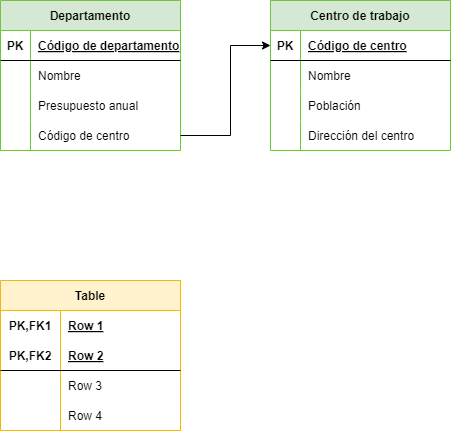

The diagram above was exported from draw.io. Its source (the exported page's mxGraphModel, read from the mxfile embedded in the PNG):
<mxGraphModel dx="628" dy="926" grid="1" gridSize="10" guides="1" tooltips="1" connect="1" arrows="1" fold="1" page="1" pageScale="1" pageWidth="827" pageHeight="1169" math="0" shadow="0">
  <root>
    <mxCell id="0" />
    <mxCell id="1" parent="0" />
    <mxCell id="2" value="Centro de trabajo" style="shape=table;startSize=30;container=1;collapsible=1;childLayout=tableLayout;fixedRows=1;rowLines=0;fontStyle=1;align=center;resizeLast=1;fillColor=#d5e8d4;strokeColor=#82b366;" vertex="1" parent="1">
      <mxGeometry x="400" y="290" width="180" height="150" as="geometry" />
    </mxCell>
    <mxCell id="3" value="" style="shape=tableRow;horizontal=0;startSize=0;swimlaneHead=0;swimlaneBody=0;fillColor=none;collapsible=0;dropTarget=0;points=[[0,0.5],[1,0.5]];portConstraint=eastwest;top=0;left=0;right=0;bottom=1;" vertex="1" parent="2">
      <mxGeometry y="30" width="180" height="30" as="geometry" />
    </mxCell>
    <mxCell id="4" value="PK" style="shape=partialRectangle;connectable=0;fillColor=none;top=0;left=0;bottom=0;right=0;fontStyle=1;overflow=hidden;" vertex="1" parent="3">
      <mxGeometry width="30" height="30" as="geometry">
        <mxRectangle width="30" height="30" as="alternateBounds" />
      </mxGeometry>
    </mxCell>
    <mxCell id="5" value="Código de centro" style="shape=partialRectangle;connectable=0;fillColor=none;top=0;left=0;bottom=0;right=0;align=left;spacingLeft=6;fontStyle=5;overflow=hidden;" vertex="1" parent="3">
      <mxGeometry x="30" width="150" height="30" as="geometry">
        <mxRectangle width="150" height="30" as="alternateBounds" />
      </mxGeometry>
    </mxCell>
    <mxCell id="6" value="" style="shape=tableRow;horizontal=0;startSize=0;swimlaneHead=0;swimlaneBody=0;fillColor=none;collapsible=0;dropTarget=0;points=[[0,0.5],[1,0.5]];portConstraint=eastwest;top=0;left=0;right=0;bottom=0;" vertex="1" parent="2">
      <mxGeometry y="60" width="180" height="30" as="geometry" />
    </mxCell>
    <mxCell id="7" value="" style="shape=partialRectangle;connectable=0;fillColor=none;top=0;left=0;bottom=0;right=0;editable=1;overflow=hidden;" vertex="1" parent="6">
      <mxGeometry width="30" height="30" as="geometry">
        <mxRectangle width="30" height="30" as="alternateBounds" />
      </mxGeometry>
    </mxCell>
    <mxCell id="8" value="Nombre" style="shape=partialRectangle;connectable=0;fillColor=none;top=0;left=0;bottom=0;right=0;align=left;spacingLeft=6;overflow=hidden;" vertex="1" parent="6">
      <mxGeometry x="30" width="150" height="30" as="geometry">
        <mxRectangle width="150" height="30" as="alternateBounds" />
      </mxGeometry>
    </mxCell>
    <mxCell id="9" value="" style="shape=tableRow;horizontal=0;startSize=0;swimlaneHead=0;swimlaneBody=0;fillColor=none;collapsible=0;dropTarget=0;points=[[0,0.5],[1,0.5]];portConstraint=eastwest;top=0;left=0;right=0;bottom=0;" vertex="1" parent="2">
      <mxGeometry y="90" width="180" height="30" as="geometry" />
    </mxCell>
    <mxCell id="10" value="" style="shape=partialRectangle;connectable=0;fillColor=none;top=0;left=0;bottom=0;right=0;editable=1;overflow=hidden;" vertex="1" parent="9">
      <mxGeometry width="30" height="30" as="geometry">
        <mxRectangle width="30" height="30" as="alternateBounds" />
      </mxGeometry>
    </mxCell>
    <mxCell id="11" value="Población" style="shape=partialRectangle;connectable=0;fillColor=none;top=0;left=0;bottom=0;right=0;align=left;spacingLeft=6;overflow=hidden;" vertex="1" parent="9">
      <mxGeometry x="30" width="150" height="30" as="geometry">
        <mxRectangle width="150" height="30" as="alternateBounds" />
      </mxGeometry>
    </mxCell>
    <mxCell id="12" value="" style="shape=tableRow;horizontal=0;startSize=0;swimlaneHead=0;swimlaneBody=0;fillColor=none;collapsible=0;dropTarget=0;points=[[0,0.5],[1,0.5]];portConstraint=eastwest;top=0;left=0;right=0;bottom=0;" vertex="1" parent="2">
      <mxGeometry y="120" width="180" height="30" as="geometry" />
    </mxCell>
    <mxCell id="13" value="" style="shape=partialRectangle;connectable=0;fillColor=none;top=0;left=0;bottom=0;right=0;editable=1;overflow=hidden;" vertex="1" parent="12">
      <mxGeometry width="30" height="30" as="geometry">
        <mxRectangle width="30" height="30" as="alternateBounds" />
      </mxGeometry>
    </mxCell>
    <mxCell id="14" value="Dirección del centro" style="shape=partialRectangle;connectable=0;fillColor=none;top=0;left=0;bottom=0;right=0;align=left;spacingLeft=6;overflow=hidden;" vertex="1" parent="12">
      <mxGeometry x="30" width="150" height="30" as="geometry">
        <mxRectangle width="150" height="30" as="alternateBounds" />
      </mxGeometry>
    </mxCell>
    <mxCell id="15" value="Table" style="shape=table;startSize=30;container=1;collapsible=1;childLayout=tableLayout;fixedRows=1;rowLines=0;fontStyle=1;align=center;resizeLast=1;fillColor=#fff2cc;strokeColor=#d6b656;" vertex="1" parent="1">
      <mxGeometry x="130" y="570" width="180" height="150" as="geometry" />
    </mxCell>
    <mxCell id="16" value="" style="shape=tableRow;horizontal=0;startSize=0;swimlaneHead=0;swimlaneBody=0;fillColor=none;collapsible=0;dropTarget=0;points=[[0,0.5],[1,0.5]];portConstraint=eastwest;top=0;left=0;right=0;bottom=0;" vertex="1" parent="15">
      <mxGeometry y="30" width="180" height="30" as="geometry" />
    </mxCell>
    <mxCell id="17" value="PK,FK1" style="shape=partialRectangle;connectable=0;fillColor=none;top=0;left=0;bottom=0;right=0;fontStyle=1;overflow=hidden;" vertex="1" parent="16">
      <mxGeometry width="60" height="30" as="geometry">
        <mxRectangle width="60" height="30" as="alternateBounds" />
      </mxGeometry>
    </mxCell>
    <mxCell id="18" value="Row 1" style="shape=partialRectangle;connectable=0;fillColor=none;top=0;left=0;bottom=0;right=0;align=left;spacingLeft=6;fontStyle=5;overflow=hidden;" vertex="1" parent="16">
      <mxGeometry x="60" width="120" height="30" as="geometry">
        <mxRectangle width="120" height="30" as="alternateBounds" />
      </mxGeometry>
    </mxCell>
    <mxCell id="19" value="" style="shape=tableRow;horizontal=0;startSize=0;swimlaneHead=0;swimlaneBody=0;fillColor=none;collapsible=0;dropTarget=0;points=[[0,0.5],[1,0.5]];portConstraint=eastwest;top=0;left=0;right=0;bottom=1;" vertex="1" parent="15">
      <mxGeometry y="60" width="180" height="30" as="geometry" />
    </mxCell>
    <mxCell id="20" value="PK,FK2" style="shape=partialRectangle;connectable=0;fillColor=none;top=0;left=0;bottom=0;right=0;fontStyle=1;overflow=hidden;" vertex="1" parent="19">
      <mxGeometry width="60" height="30" as="geometry">
        <mxRectangle width="60" height="30" as="alternateBounds" />
      </mxGeometry>
    </mxCell>
    <mxCell id="21" value="Row 2" style="shape=partialRectangle;connectable=0;fillColor=none;top=0;left=0;bottom=0;right=0;align=left;spacingLeft=6;fontStyle=5;overflow=hidden;" vertex="1" parent="19">
      <mxGeometry x="60" width="120" height="30" as="geometry">
        <mxRectangle width="120" height="30" as="alternateBounds" />
      </mxGeometry>
    </mxCell>
    <mxCell id="22" value="" style="shape=tableRow;horizontal=0;startSize=0;swimlaneHead=0;swimlaneBody=0;fillColor=none;collapsible=0;dropTarget=0;points=[[0,0.5],[1,0.5]];portConstraint=eastwest;top=0;left=0;right=0;bottom=0;" vertex="1" parent="15">
      <mxGeometry y="90" width="180" height="30" as="geometry" />
    </mxCell>
    <mxCell id="23" value="" style="shape=partialRectangle;connectable=0;fillColor=none;top=0;left=0;bottom=0;right=0;editable=1;overflow=hidden;" vertex="1" parent="22">
      <mxGeometry width="60" height="30" as="geometry">
        <mxRectangle width="60" height="30" as="alternateBounds" />
      </mxGeometry>
    </mxCell>
    <mxCell id="24" value="Row 3" style="shape=partialRectangle;connectable=0;fillColor=none;top=0;left=0;bottom=0;right=0;align=left;spacingLeft=6;overflow=hidden;" vertex="1" parent="22">
      <mxGeometry x="60" width="120" height="30" as="geometry">
        <mxRectangle width="120" height="30" as="alternateBounds" />
      </mxGeometry>
    </mxCell>
    <mxCell id="25" value="" style="shape=tableRow;horizontal=0;startSize=0;swimlaneHead=0;swimlaneBody=0;fillColor=none;collapsible=0;dropTarget=0;points=[[0,0.5],[1,0.5]];portConstraint=eastwest;top=0;left=0;right=0;bottom=0;" vertex="1" parent="15">
      <mxGeometry y="120" width="180" height="30" as="geometry" />
    </mxCell>
    <mxCell id="26" value="" style="shape=partialRectangle;connectable=0;fillColor=none;top=0;left=0;bottom=0;right=0;editable=1;overflow=hidden;" vertex="1" parent="25">
      <mxGeometry width="60" height="30" as="geometry">
        <mxRectangle width="60" height="30" as="alternateBounds" />
      </mxGeometry>
    </mxCell>
    <mxCell id="27" value="Row 4" style="shape=partialRectangle;connectable=0;fillColor=none;top=0;left=0;bottom=0;right=0;align=left;spacingLeft=6;overflow=hidden;" vertex="1" parent="25">
      <mxGeometry x="60" width="120" height="30" as="geometry">
        <mxRectangle width="120" height="30" as="alternateBounds" />
      </mxGeometry>
    </mxCell>
    <mxCell id="28" value="Departamento" style="shape=table;startSize=30;container=1;collapsible=1;childLayout=tableLayout;fixedRows=1;rowLines=0;fontStyle=1;align=center;resizeLast=1;fillColor=#d5e8d4;strokeColor=#82b366;" vertex="1" parent="1">
      <mxGeometry x="130" y="290" width="180" height="150" as="geometry" />
    </mxCell>
    <mxCell id="29" value="" style="shape=tableRow;horizontal=0;startSize=0;swimlaneHead=0;swimlaneBody=0;fillColor=none;collapsible=0;dropTarget=0;points=[[0,0.5],[1,0.5]];portConstraint=eastwest;top=0;left=0;right=0;bottom=1;" vertex="1" parent="28">
      <mxGeometry y="30" width="180" height="30" as="geometry" />
    </mxCell>
    <mxCell id="30" value="PK" style="shape=partialRectangle;connectable=0;fillColor=none;top=0;left=0;bottom=0;right=0;fontStyle=1;overflow=hidden;" vertex="1" parent="29">
      <mxGeometry width="30" height="30" as="geometry">
        <mxRectangle width="30" height="30" as="alternateBounds" />
      </mxGeometry>
    </mxCell>
    <mxCell id="31" value="Código de departamento" style="shape=partialRectangle;connectable=0;fillColor=none;top=0;left=0;bottom=0;right=0;align=left;spacingLeft=6;fontStyle=5;overflow=hidden;" vertex="1" parent="29">
      <mxGeometry x="30" width="150" height="30" as="geometry">
        <mxRectangle width="150" height="30" as="alternateBounds" />
      </mxGeometry>
    </mxCell>
    <mxCell id="32" value="" style="shape=tableRow;horizontal=0;startSize=0;swimlaneHead=0;swimlaneBody=0;fillColor=none;collapsible=0;dropTarget=0;points=[[0,0.5],[1,0.5]];portConstraint=eastwest;top=0;left=0;right=0;bottom=0;" vertex="1" parent="28">
      <mxGeometry y="60" width="180" height="30" as="geometry" />
    </mxCell>
    <mxCell id="33" value="" style="shape=partialRectangle;connectable=0;fillColor=none;top=0;left=0;bottom=0;right=0;editable=1;overflow=hidden;" vertex="1" parent="32">
      <mxGeometry width="30" height="30" as="geometry">
        <mxRectangle width="30" height="30" as="alternateBounds" />
      </mxGeometry>
    </mxCell>
    <mxCell id="34" value="Nombre" style="shape=partialRectangle;connectable=0;fillColor=none;top=0;left=0;bottom=0;right=0;align=left;spacingLeft=6;overflow=hidden;" vertex="1" parent="32">
      <mxGeometry x="30" width="150" height="30" as="geometry">
        <mxRectangle width="150" height="30" as="alternateBounds" />
      </mxGeometry>
    </mxCell>
    <mxCell id="35" value="" style="shape=tableRow;horizontal=0;startSize=0;swimlaneHead=0;swimlaneBody=0;fillColor=none;collapsible=0;dropTarget=0;points=[[0,0.5],[1,0.5]];portConstraint=eastwest;top=0;left=0;right=0;bottom=0;" vertex="1" parent="28">
      <mxGeometry y="90" width="180" height="30" as="geometry" />
    </mxCell>
    <mxCell id="36" value="" style="shape=partialRectangle;connectable=0;fillColor=none;top=0;left=0;bottom=0;right=0;editable=1;overflow=hidden;" vertex="1" parent="35">
      <mxGeometry width="30" height="30" as="geometry">
        <mxRectangle width="30" height="30" as="alternateBounds" />
      </mxGeometry>
    </mxCell>
    <mxCell id="37" value="Presupuesto anual" style="shape=partialRectangle;connectable=0;fillColor=none;top=0;left=0;bottom=0;right=0;align=left;spacingLeft=6;overflow=hidden;" vertex="1" parent="35">
      <mxGeometry x="30" width="150" height="30" as="geometry">
        <mxRectangle width="150" height="30" as="alternateBounds" />
      </mxGeometry>
    </mxCell>
    <mxCell id="41" value="" style="shape=tableRow;horizontal=0;startSize=0;swimlaneHead=0;swimlaneBody=0;fillColor=none;collapsible=0;dropTarget=0;points=[[0,0.5],[1,0.5]];portConstraint=eastwest;top=0;left=0;right=0;bottom=0;" vertex="1" parent="28">
      <mxGeometry y="120" width="180" height="30" as="geometry" />
    </mxCell>
    <mxCell id="42" value="" style="shape=partialRectangle;connectable=0;fillColor=none;top=0;left=0;bottom=0;right=0;editable=1;overflow=hidden;" vertex="1" parent="41">
      <mxGeometry width="30" height="30" as="geometry">
        <mxRectangle width="30" height="30" as="alternateBounds" />
      </mxGeometry>
    </mxCell>
    <mxCell id="43" value="Código de centro" style="shape=partialRectangle;connectable=0;fillColor=none;top=0;left=0;bottom=0;right=0;align=left;spacingLeft=6;overflow=hidden;" vertex="1" parent="41">
      <mxGeometry x="30" width="150" height="30" as="geometry">
        <mxRectangle width="150" height="30" as="alternateBounds" />
      </mxGeometry>
    </mxCell>
    <mxCell id="44" style="edgeStyle=none;html=1;exitX=1;exitY=0.5;exitDx=0;exitDy=0;entryX=0;entryY=0.5;entryDx=0;entryDy=0;rounded=0;" edge="1" parent="1" source="41" target="3">
      <mxGeometry relative="1" as="geometry">
        <Array as="points">
          <mxPoint x="360" y="425" />
          <mxPoint x="360" y="335" />
        </Array>
      </mxGeometry>
    </mxCell>
  </root>
</mxGraphModel>